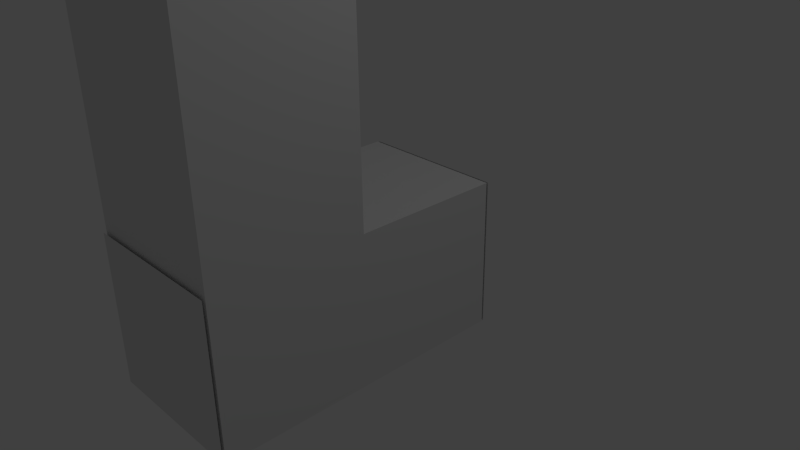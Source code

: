 # Source: upright_L.blend  (saved by Blender 2.72.0; exported with 4.5.12 LTS)
import bpy
from mathutils import Matrix  # noqa: F401  (used for matrix-valued properties, if any)

bpy.ops.wm.read_factory_settings(use_empty=True)
scene = bpy.context.scene
scene.name = 'Scene'

# ---- collections
col_collection_1 = bpy.data.collections.new('Collection 1'); scene.collection.children.link(col_collection_1)

# ---- materials (node trees are filled in below, after node groups)
mat_key1_attach_skin = bpy.data.materials.new('key1_attach_skin')
mat_key1_attach_skin.alpha_threshold = 0.0
mat_key1_attach_skin.use_transparent_shadow = False
mat_key1_attach_skin.roughness = 0.5
mat_upright_l = bpy.data.materials.new('upright_L')
mat_upright_l.alpha_threshold = 0.0
mat_upright_l.use_transparent_shadow = False
mat_upright_l.roughness = 0.5

# ---- material node trees

# ---- world
world_world = bpy.data.worlds.new('World'); scene.world = world_world
world_world.color = (0.05088, 0.05088, 0.05088)
world_world.use_sun_shadow = False
world_world.sun_shadow_jitter_overblur = 0.0
world_world.cycles.sampling_method = 'MANUAL'
world_world.cycles.sample_map_resolution = 256

# ---- cameras
cam_camera = bpy.data.cameras.new('Camera')
cam_camera.clip_end = 100.0
cam_camera.lens = 35.0
cam_camera.sensor_width = 32.0
cam_camera.sensor_height = 18.0
cam_camera.ortho_scale = 7.314
cam_camera.dof.focus_distance = 0.0
cam_camera.dof.aperture_fstop = 128.0

# ---- lights
light_lamp = bpy.data.lights.new('Lamp', 'POINT')
light_lamp.transmission_factor = 0.0
light_lamp.cutoff_distance = 30.0
light_lamp.energy = 100.0
light_lamp.shadow_buffer_clip_start = 1.001
light_lamp.shadow_soft_size = 0.1
light_lamp.shadow_maximum_resolution = 0.006
light_lamp.use_absolute_resolution = True
light_lamp.cycles.use_multiple_importance_sampling = False

# ---- meshes
me_cube_003 = bpy.data.meshes.new('Cube.003')
me_cube_003.from_pydata([(-5.641, -1.0, 3.026), (-5.641, 1.0, 3.026), (-5.641, -1.0, 5.026), (-5.641, 1.0, 5.026)], [], [(0, 2, 3, 1)])
_uv = me_cube_003.uv_layers.new(name='UVMap')
_uv.uv.foreach_set('vector', [1.0, 1.0, 0.0, 1.0, 2.384e-07, 2.98e-08, 1.0, 0.0])
me_cube_003.materials.append(mat_key1_attach_skin)
me_cube_003.use_remesh_preserve_volume = False
me_cube_003.use_remesh_preserve_attributes = False
me_cube_003.use_mirror_vertex_groups = False
me_cube_003.update()
me_cube_001 = bpy.data.meshes.new('Cube.001')
me_cube_001.from_pydata([(-5.641, -1.0, 3.026), (-5.641, 1.0, 3.026), (-5.641, -1.0, 5.026), (-5.641, 1.0, 5.026)], [], [(0, 2, 3, 1)])
_uv = me_cube_001.uv_layers.new(name='UVMap')
_uv.uv.foreach_set('vector', [1.0, 1.0, 0.0, 1.0, 2.384e-07, 2.98e-08, 1.0, 0.0])
me_cube_001.materials.append(mat_key1_attach_skin)
me_cube_001.use_remesh_preserve_volume = False
me_cube_001.use_remesh_preserve_attributes = False
me_cube_001.use_mirror_vertex_groups = False
me_cube_001.update()
me_cube_002 = bpy.data.meshes.new('Cube.002')
me_cube_002.from_pydata([(1.0, -1.005, 5.014), (1.0, -3.005, 5.014), (-1.0, -3.005, 5.014), (-1.0, -1.005, 5.014), (1.0, -1.005, 1.012), (-1.0, -1.005, 1.012), (1.0, -3.005, -1.0), (-1.0, -3.005, -1.0), (1.0, -1.005, 1.0), (-1.0, -1.005, 1.0), (1.0, 1.0, -1.0), (-1.0, 1.0, -1.0), (1.0, 1.0, 1.0), (1.0, -1.0, 1.0), (-1.0, -1.0, 1.0), (-1.0, 1.0, 1.0)], [(0, 13), (8, 9)], [(0, 3, 2, 1), (3, 0, 4, 5), (3, 14, 15, 11, 7, 2), (0, 1, 6, 10, 12, 4), (12, 15, 14, 13), (2, 7, 6, 1), (7, 11, 10, 6), (12, 10, 11, 15)])
_uv = me_cube_002.uv_layers.new(name='UVMap')
_uv.uv.foreach_set('vector', [0.7997, 0.6003, 0.7997, 0.7999, 0.5999, 0.7999, 0.5999, 0.6003, 0.1998, 0.6003, 0.3996, 0.6003, 0.3996, 0.9997, 0.1998, 0.9997, 0.2003, 0.6003, 0.1998, 0.1996, 7.146e-08, 0.1996, 0.0, 2.38e-08, 0.4001, 0.0, 0.4001, 0.6003, 0.6004, 4.759e-08, 0.8002, 0.0, 0.8002, 0.6003, 0.4001, 0.6003, 0.4001, 0.4007, 0.6004, 0.3995, 0.5999, 0.7999, 0.5999, 0.9995, 0.4001, 0.9995, 0.4001, 0.7999, 1.0, 0.0, 1.0, 0.6003, 0.8002, 0.6003, 0.8002, 9.519e-08, 0.1998, 0.6003, 0.1998, 1.0, 3.573e-08, 1.0, 0.0, 0.6003, 0.4001, 0.6003, 0.5999, 0.6003, 0.5999, 0.7999, 0.4001, 0.7999])
me_cube_002.materials.append(mat_upright_l)
me_cube_002.use_remesh_preserve_volume = False
me_cube_002.use_remesh_preserve_attributes = False
me_cube_002.use_mirror_vertex_groups = False
me_cube_002.update()

# ---- objects
ob_upright_l_dangly_t_attach = bpy.data.objects.new('upright_L_dangly_T_attach', me_cube_003)
ob_upright_l_waluigi_attach = bpy.data.objects.new('upright_L_waluigi_attach', me_cube_001)
ob_upright_l = bpy.data.objects.new('upright_L', me_cube_002)
ob_lamp = bpy.data.objects.new('Lamp', light_lamp)
ob_camera = bpy.data.objects.new('Camera', cam_camera)

# ---- transforms, parenting, visibility, modifiers, constraints
ob_upright_l_dangly_t_attach.location = (0.0, -4.617, -4.027)
ob_upright_l_dangly_t_attach.rotation_euler = (0.0, -0.0, -1.571)
ob_upright_l_dangly_t_attach.lock_rotations_4d = False
ob_upright_l_dangly_t_attach.empty_display_type = 'ARROWS'
ob_upright_l_dangly_t_attach.lineart.crease_threshold = 0.0
ob_upright_l_waluigi_attach.location = (0.0, 2.599, -3.994)
ob_upright_l_waluigi_attach.rotation_euler = (0.0, 0.0, 1.571)
ob_upright_l_waluigi_attach.lock_rotations_4d = False
ob_upright_l_waluigi_attach.empty_display_type = 'ARROWS'
ob_upright_l_waluigi_attach.lineart.crease_threshold = 0.0
ob_upright_l.location = (0.0, 0.0, 0.0)
ob_upright_l.lock_rotations_4d = False
ob_upright_l.empty_display_type = 'ARROWS'
ob_upright_l.lineart.crease_threshold = 0.0
ob_lamp.location = (4.076, 1.005, 7.941)
ob_lamp.rotation_euler = (0.6503, 0.05522, 1.866)
ob_lamp.lock_rotations_4d = False
ob_lamp.empty_display_type = 'ARROWS'
ob_lamp.color = (0.0, 0.0, 0.0, 0.0)
ob_lamp.lineart.crease_threshold = 0.0
ob_camera.location = (7.481, -6.508, 5.344)
ob_camera.rotation_euler = (1.109, 0.01082, 0.8149)
ob_camera.lock_rotations_4d = False
ob_camera.empty_display_type = 'ARROWS'
ob_camera.color = (0.0, 0.0, 0.0, 0.0)
ob_camera.display_type = 'WIRE'
ob_camera.lineart.crease_threshold = 0.0

# ---- collection membership
col_collection_1.objects.link(ob_upright_l_dangly_t_attach)
col_collection_1.objects.link(ob_upright_l_waluigi_attach)
col_collection_1.objects.link(ob_upright_l)
col_collection_1.objects.link(ob_lamp)
col_collection_1.objects.link(ob_camera)

# ---- scene / render settings (as saved in the file)
scene.camera = ob_camera
scene.frame_start = 1; scene.frame_end = 250; scene.frame_set(2)
scene.render.engine = 'BLENDER_EEVEE_NEXT'
scene.render.resolution_percentage = 50
scene.render.dither_intensity = 0.0
scene.cycles.use_denoising = False
scene.cycles.samples = 10
scene.cycles.sampling_pattern = 'TABULATED_SOBOL'
scene.cycles.light_sampling_threshold = 0.0
scene.cycles.use_adaptive_sampling = False
scene.cycles.use_light_tree = False
scene.cycles.blur_glossy = 0.0
scene.cycles.pixel_filter_type = 'GAUSSIAN'
scene.cycles.sample_clamp_indirect = 0.0
scene.view_settings.view_transform = 'Standard'
bpy.context.view_layer.update()
